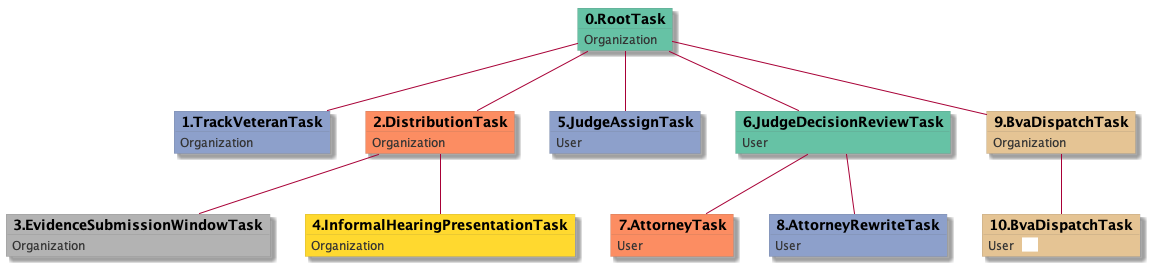

The diagram above was rendered by PlantUML. Its source (embedded in the PNG):
@startuml
skinparam {
  ObjectBorderColor #555
  ObjectBorderThickness 0
  ObjectFontStyle bold
  ObjectFontSize 14
  ObjectAttributeFontColor #333
  ObjectAttributeFontSize 12
}
  object 0.RootTask #66c2a5 {
Organization
}
  object 1.TrackVeteranTask #8da0cb {
Organization
}
  object 2.DistributionTask #fc8d62 {
Organization
}
  object 3.EvidenceSubmissionWindowTask #b3b3b3 {
Organization
}
  object 4.InformalHearingPresentationTask #ffd92f {
Organization
}
  object 5.JudgeAssignTask #8da0cb {
User
}
  object 6.JudgeDecisionReviewTask #66c2a5 {
User
}
  object 7.AttorneyTask #fc8d62 {
User
}
  object 8.AttorneyRewriteTask #8da0cb {
User
}
  object 9.BvaDispatchTask #e5c494 {
Organization
}
  object 10.BvaDispatchTask #e5c494 {
User  <back:white>    </back>
}
0.RootTask -- 1.TrackVeteranTask
0.RootTask -- 2.DistributionTask
2.DistributionTask -- 3.EvidenceSubmissionWindowTask
2.DistributionTask -- 4.InformalHearingPresentationTask
0.RootTask -- 5.JudgeAssignTask
0.RootTask -- 6.JudgeDecisionReviewTask
6.JudgeDecisionReviewTask -- 7.AttorneyTask
6.JudgeDecisionReviewTask -- 8.AttorneyRewriteTask
0.RootTask -- 9.BvaDispatchTask
9.BvaDispatchTask -- 10.BvaDispatchTask
@enduml